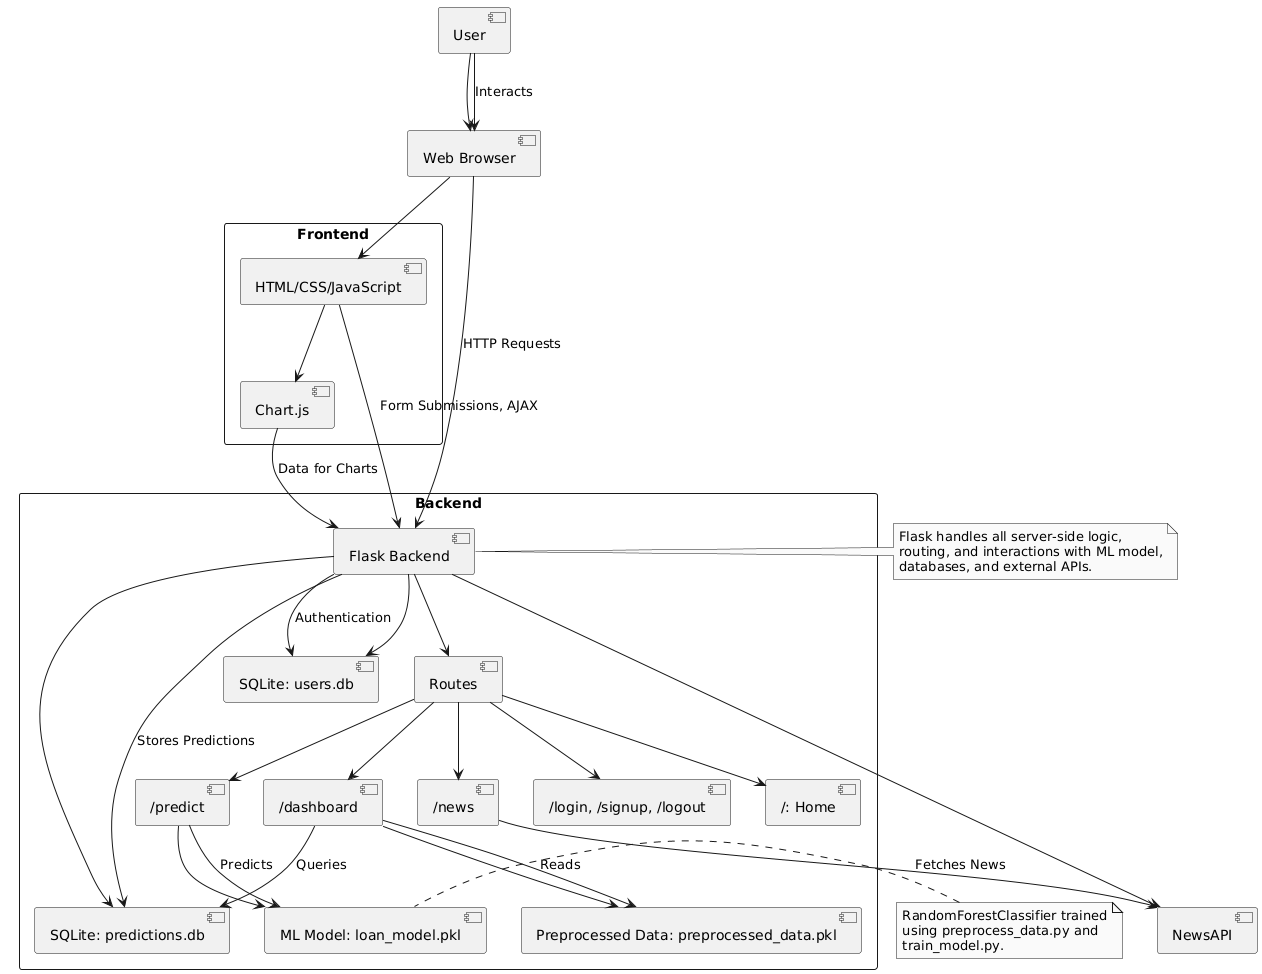

The diagram above was rendered by PlantUML. Its source (embedded in the PNG):
@startuml
skinparam monochrome true
skinparam componentStyle uml2
skinparam packageStyle rectangle

' Client Layer
[User] --> [Web Browser]

' Frontend Layer
package "Frontend" {
  [Web Browser] --> [HTML/CSS/JavaScript]
  [HTML/CSS/JavaScript] --> [Chart.js]
}

' Backend Layer
package "Backend" {
  [Flask Backend] --> [Routes]
  [Routes] --> [/: Home]
  [Routes] --> [/predict]
  [Routes] --> [/dashboard]
  [Routes] --> [/news]
  [Routes] --> [/login, /signup, /logout]
  
  [/predict] --> [ML Model: loan_model.pkl]
  [/dashboard] --> [Preprocessed Data: preprocessed_data.pkl]
  [Flask Backend] --> [SQLite: users.db]
  [Flask Backend] --> [SQLite: predictions.db]
}

' External Services
[Flask Backend] --> [NewsAPI]

' Interactions
[Web Browser] --> [Flask Backend] : HTTP Requests
[User] --> [Web Browser] : Interacts
[HTML/CSS/JavaScript] --> [Flask Backend] : Form Submissions, AJAX
[Chart.js] --> [Flask Backend] : Data for Charts
[/predict] --> [ML Model: loan_model.pkl] : Predicts
[/dashboard] --> [Preprocessed Data: preprocessed_data.pkl] : Reads
[/dashboard] --> [SQLite: predictions.db] : Queries
[/news] --> [NewsAPI] : Fetches News
[Flask Backend] --> [SQLite: users.db] : Authentication
[Flask Backend] --> [SQLite: predictions.db] : Stores Predictions

' Notes
note right of [Flask Backend]
  Flask handles all server-side logic,
  routing, and interactions with ML model,
  databases, and external APIs.
end note

note left of [ML Model: loan_model.pkl]
  RandomForestClassifier trained
  using preprocess_data.py and
  train_model.py.
end note
@enduml